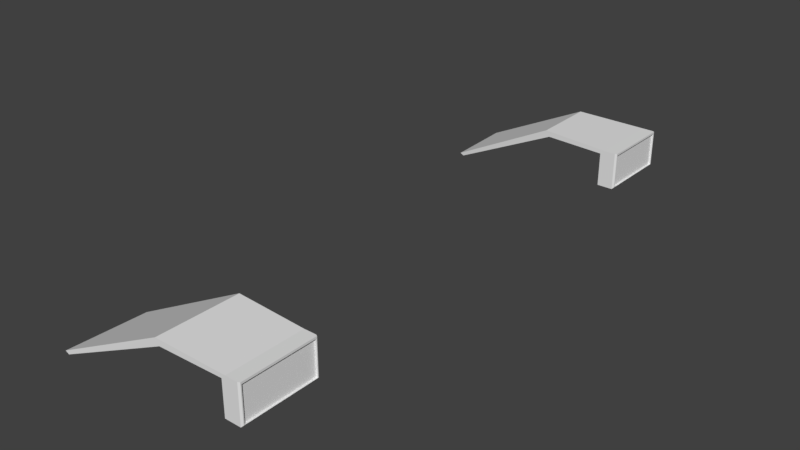 # Source: stallwarning.blend  (saved by Blender 2.79.0; exported with 4.5.12 LTS)
import bpy
from mathutils import Matrix  # noqa: F401  (used for matrix-valued properties, if any)

bpy.ops.wm.read_factory_settings(use_empty=True)
scene = bpy.context.scene
scene.name = 'Scene'

# ---- collections
col_collection_1 = bpy.data.collections.new('Collection 1'); scene.collection.children.link(col_collection_1)

# ---- materials (node trees are filled in below, after node groups)
mat_stallwarnbevel = bpy.data.materials.new('stallwarnbevel')
mat_stallwarnbevel.alpha_threshold = 0.0
mat_stallwarnbevel.use_transparent_shadow = False
mat_stallwarnbevel.roughness = 0.5
mat_stallwarnlight = bpy.data.materials.new('stallwarnlight')
mat_stallwarnlight.alpha_threshold = 0.0
mat_stallwarnlight.use_transparent_shadow = False
mat_stallwarnlight.roughness = 0.5
mat_stallwarnlight.specular_intensity = 0.1306

# ---- node groups
ng_auto_smooth = bpy.data.node_groups.new('Auto Smooth', 'GeometryNodeTree')
_s = ng_auto_smooth.interface.new_socket(name='Geometry', in_out='OUTPUT', socket_type='NodeSocketGeometry')
_s = ng_auto_smooth.interface.new_socket(name='Geometry', in_out='INPUT', socket_type='NodeSocketGeometry')
_s = ng_auto_smooth.interface.new_socket(name='Angle', in_out='INPUT', socket_type='NodeSocketFloat')
_s.subtype = 'ANGLE'
_s.min_value = 0.0
_s.max_value = 3.142
ng_auto_smooth.is_modifier = True
_N = ng_auto_smooth.nodes; _L = ng_auto_smooth.links
n0 = _N.new('NodeGroupOutput'); n0.name = 'Group Output'; n0.location = (480, -100)
n1 = _N.new('NodeGroupInput'); n1.name = 'Group Input'; n1.location = (-420, -300)
n2 = _N.new('NodeGroupInput'); n2.name = 'Group Input.001'; n2.location = (-60, -100)
n3 = _N.new('GeometryNodeSetShadeSmooth'); n3.name = 'Set Shade Smooth'; n3.location = (120, -100)
n3.domain = 'EDGE'
n4 = _N.new('GeometryNodeSetShadeSmooth'); n4.name = 'Set Shade Smooth.001'; n4.location = (300, -100)
n5 = _N.new('GeometryNodeInputMeshEdgeAngle'); n5.name = 'Edge Angle'; n5.location = (-420, -220)
n6 = _N.new('GeometryNodeInputEdgeSmooth'); n6.name = 'Is Edge Smooth'; n6.location = (-60, -160)
n7 = _N.new('GeometryNodeInputShadeSmooth'); n7.name = 'Is Face Smooth'; n7.location = (-240, -340)
n8 = _N.new('FunctionNodeBooleanMath'); n8.name = 'Boolean Math'; n8.location = (-60, -220)
n9 = _N.new('FunctionNodeCompare'); n9.name = 'Compare'; n9.location = (-240, -180)
n9.operation = 'LESS_EQUAL'
_L.new(n5.outputs[0], n9.inputs[0])
_L.new(n4.outputs[0], n0.inputs[0])
_L.new(n1.outputs[1], n9.inputs[1])
_L.new(n9.outputs[0], n8.inputs[0])
_L.new(n7.outputs[0], n8.inputs[1])
_L.new(n2.outputs[0], n3.inputs[0])
_L.new(n6.outputs[0], n3.inputs[1])
_L.new(n3.outputs[0], n4.inputs[0])
_L.new(n8.outputs[0], n3.inputs[2])
n0.is_active_output = True

# ---- material node trees

# ---- world
world_world = bpy.data.worlds.new('World'); scene.world = world_world
world_world.color = (0.05088, 0.05088, 0.05088)
world_world.use_sun_shadow = False
world_world.sun_shadow_jitter_overblur = 0.0
world_world.cycles.sampling_method = 'MANUAL'

# ---- meshes
me_plane_222 = bpy.data.meshes.new('Plane.222')
me_plane_222.from_pydata([(-4.262, 1.112, 0.1061), (-4.262, 1.112, 0.1444), (-4.262, 1.093, 0.1061), (-4.262, 1.093, 0.1444), (-4.256, 1.112, 0.1061), (-4.256, 1.112, 0.1444), (-4.256, 1.093, 0.1061), (-4.256, 1.093, 0.1444), (-4.255, 1.112, 0.1066), (-4.255, 1.112, 0.1439), (-4.255, 1.094, 0.1066), (-4.255, 1.094, 0.1439), (-4.255, 1.111, 0.107), (-4.255, 1.111, 0.1434), (-4.255, 1.094, 0.107), (-4.255, 1.094, 0.1434), (-4.255, 1.111, 0.107), (-4.255, 1.111, 0.1434), (-4.255, 1.094, 0.107), (-4.255, 1.094, 0.1434), (-4.256, 1.111, 0.107), (-4.256, 1.111, 0.1434), (-4.256, 1.094, 0.107), (-4.256, 1.094, 0.1434), (-4.262, 1.112, -0.1055), (-4.262, 1.112, -0.1438), (-4.262, 1.093, -0.1055), (-4.262, 1.093, -0.1438), (-4.256, 1.112, -0.1055), (-4.256, 1.112, -0.1438), (-4.256, 1.093, -0.1055), (-4.256, 1.093, -0.1438), (-4.255, 1.112, -0.106), (-4.255, 1.112, -0.1433), (-4.255, 1.094, -0.106), (-4.255, 1.094, -0.1433), (-4.255, 1.111, -0.1065), (-4.255, 1.111, -0.1429), (-4.255, 1.094, -0.1065), (-4.255, 1.094, -0.1429), (-4.256, 1.111, -0.1065), (-4.256, 1.111, -0.1429), (-4.256, 1.094, -0.1065), (-4.256, 1.094, -0.1429)], [], [(3, 2, 6, 7), (5, 7, 11, 9), (1, 3, 7, 5), (2, 0, 4, 6), (0, 1, 5, 4), (7, 6, 10, 11), (4, 5, 9, 8), (6, 4, 8, 10), (9, 11, 15, 13), (11, 10, 14, 15), (8, 9, 13, 12), (10, 8, 12, 14), (18, 16, 20, 22), (17, 19, 23, 21), (19, 18, 22, 23), (16, 17, 21, 20), (24, 26, 30, 28), (28, 30, 34, 32), (25, 24, 28, 29), (26, 27, 31, 30), (27, 25, 29, 31), (33, 32, 36, 37), (34, 35, 39, 38), (31, 29, 33, 35), (30, 31, 35, 34), (29, 28, 32, 33), (39, 37, 41, 43), (32, 34, 38, 36), (35, 33, 37, 39), (38, 39, 43, 42), (37, 36, 40, 41), (36, 38, 42, 40)])
me_plane_222.polygons.foreach_set('use_smooth', [True] * 32)
_uv = me_plane_222.uv_layers.new(name='UVMap')
_uv.uv.foreach_set('vector', [0.9493, 0.3826, 0.9493, 0.756, 0.8954, 0.756, 0.8954, 0.3826, 0.5697, 0.3826, 0.7337, 0.3826, 0.7299, 0.3876, 0.5736, 0.3876, 0.5697, 0.9406, 0.5697, 0.756, 0.6236, 0.756, 0.6236, 0.9406, 0.8415, 0.9406, 0.8415, 0.756, 0.8954, 0.756, 0.8954, 0.9406, 0.8415, 0.756, 0.8415, 0.3826, 0.8954, 0.3826, 0.8954, 0.756, 0.7337, 0.3826, 0.7337, 0.756, 0.7299, 0.7511, 0.7299, 0.3876, 0.5697, 0.756, 0.5697, 0.3826, 0.5736, 0.3876, 0.5736, 0.7511, 0.7337, 0.756, 0.5697, 0.756, 0.5736, 0.7511, 0.7299, 0.7511, 0.5736, 0.3876, 0.7299, 0.3876, 0.726, 0.3916, 0.5774, 0.3916, 0.7299, 0.3876, 0.7299, 0.7511, 0.726, 0.747, 0.726, 0.3916, 0.5736, 0.7511, 0.5736, 0.3876, 0.5774, 0.3916, 0.5774, 0.747, 0.7299, 0.7511, 0.5736, 0.7511, 0.5774, 0.747, 0.726, 0.747, 0.8308, 0.7563, 0.8308, 0.9235, 0.8272, 0.9235, 0.8272, 0.7563, 0.8344, 0.7563, 0.8344, 0.9235, 0.8308, 0.9235, 0.8308, 0.7563, 0.9637, 0.3826, 0.9637, 0.738, 0.9601, 0.738, 0.9601, 0.3826, 0.9565, 0.738, 0.9565, 0.3826, 0.9601, 0.3826, 0.9601, 0.738, 0.6798, 0.9406, 0.6798, 0.756, 0.7337, 0.756, 0.7337, 0.9406, 0.4057, 0.3826, 0.5697, 0.3826, 0.5659, 0.3876, 0.4096, 0.3876, 0.7876, 0.7563, 0.7876, 0.3826, 0.8415, 0.3826, 0.8415, 0.7563, 0.7876, 0.3826, 0.7876, 0.7563, 0.7337, 0.7563, 0.7337, 0.3826, 0.6236, 0.9406, 0.6236, 0.756, 0.6775, 0.756, 0.6775, 0.9406, 0.4096, 0.7514, 0.4096, 0.3876, 0.4134, 0.3916, 0.4134, 0.7473, 0.5659, 0.3876, 0.5659, 0.7514, 0.562, 0.7473, 0.562, 0.3916, 0.5697, 0.7563, 0.4057, 0.7563, 0.4096, 0.7514, 0.5659, 0.7514, 0.5697, 0.3826, 0.5697, 0.7563, 0.5659, 0.7514, 0.5659, 0.3876, 0.4057, 0.7563, 0.4057, 0.3826, 0.4096, 0.3876, 0.4096, 0.7514, 0.8415, 0.7563, 0.8415, 0.9235, 0.8379, 0.9235, 0.8379, 0.7563, 0.4096, 0.3876, 0.5659, 0.3876, 0.562, 0.3916, 0.4134, 0.3916, 0.5659, 0.7514, 0.4096, 0.7514, 0.4134, 0.7473, 0.562, 0.7473, 0.9529, 0.3826, 0.9529, 0.7383, 0.9493, 0.7383, 0.9493, 0.3826, 0.9529, 0.7383, 0.9529, 0.3826, 0.9565, 0.3826, 0.9565, 0.7383, 0.8379, 0.7563, 0.8379, 0.9235, 0.8344, 0.9235, 0.8344, 0.7563])
me_plane_222.materials.append(mat_stallwarnbevel)
me_plane_222.use_remesh_preserve_volume = False
me_plane_222.use_remesh_preserve_attributes = False
me_plane_222.use_mirror_vertex_groups = False
me_plane_222.update()
me_plane_221 = bpy.data.meshes.new('Plane.221')
me_plane_221.from_pydata([(-4.256, 1.111, 0.107), (-4.256, 1.111, 0.1434), (-4.256, 1.111, -0.1065), (-4.256, 1.111, -0.1429), (-4.256, 1.094, 0.107), (-4.256, 1.094, 0.1434), (-4.256, 1.094, -0.1065), (-4.256, 1.094, -0.1429)], [], [(3, 2, 6, 7), (0, 1, 5, 4)])
me_plane_221.polygons.foreach_set('use_smooth', [True] * 2)
_uv = me_plane_221.uv_layers.new(name='UVMap')
_uv.uv.foreach_set('vector', [0.8853, 0.2586, 0.502, 0.2586, 0.502, 0.07839, 0.8853, 0.07839, 0.8849, 0.257, 0.5019, 0.257, 0.5019, 0.07676, 0.8849, 0.07676])
me_plane_221.materials.append(mat_stallwarnlight)
me_plane_221.use_remesh_preserve_volume = False
me_plane_221.use_remesh_preserve_attributes = False
me_plane_221.use_mirror_vertex_groups = False
me_plane_221.update()
me_plane_220 = bpy.data.meshes.new('Plane.220')
me_plane_220.from_pydata([(-4.296, 1.114, 0.1061), (-4.352, 1.085, 0.1091), (-4.296, 1.114, -0.1055), (-4.352, 1.085, -0.1085), (-4.355, 1.084, 0.1472), (-4.299, 1.112, 0.1444), (-4.355, 1.084, -0.1467), (-4.299, 1.112, -0.1438), (-4.353, 1.083, 0.1472), (-4.297, 1.109, 0.1444), (-4.294, 1.111, -0.1055), (-4.35, 1.084, -0.1085), (-4.294, 1.111, 0.1061), (-4.353, 1.083, -0.1467), (-4.297, 1.109, -0.1438), (-4.35, 1.084, 0.1091), (-4.262, 1.112, 0.1061), (-4.262, 1.112, 0.1444), (-4.262, 1.112, -0.1055), (-4.262, 1.112, -0.1438), (-4.264, 1.11, 0.1061), (-4.264, 1.11, 0.1444), (-4.264, 1.11, -0.1055), (-4.264, 1.11, -0.1438), (-4.262, 1.093, 0.1061), (-4.262, 1.093, 0.1444), (-4.262, 1.093, -0.1055), (-4.262, 1.093, -0.1438), (-4.264, 1.093, 0.1061), (-4.264, 1.093, 0.1444), (-4.264, 1.093, -0.1055), (-4.264, 1.093, -0.1438)], [], [(2, 7, 6, 3), (0, 1, 4, 5), (10, 11, 13, 14), (12, 9, 8, 15), (1, 0, 12, 15), (3, 6, 13, 11), (6, 7, 14, 13), (2, 3, 11, 10), (12, 0, 16, 20), (4, 1, 15, 8), (14, 7, 19, 23), (5, 4, 8, 9), (23, 19, 27, 31), (17, 21, 29, 25), (10, 14, 23, 22), (5, 9, 21, 17), (2, 10, 22, 18), (9, 12, 20, 21), (7, 2, 18, 19), (0, 5, 17, 16), (27, 26, 30, 31), (24, 25, 29, 28), (22, 23, 31, 30), (18, 22, 30, 26), (20, 16, 24, 28), (21, 20, 28, 29)])
me_plane_220.polygons.foreach_set('use_smooth', [True] * 26)
_uv = me_plane_220.uv_layers.new(name='UVMap')
_uv.uv.foreach_set('vector', [0.05224, 0.4884, 0.2671, 0.5115, 0.2732, 0.8371, 0.05891, 0.8153, 0.03837, 0.5035, 0.04504, 0.1766, 0.2591, 0.1548, 0.2531, 0.4804, 0.08459, 0.7609, 0.09092, 0.4428, 0.3051, 0.4208, 0.2995, 0.7382, 0.05996, 0.364, 0.2747, 0.3868, 0.2803, 0.7041, 0.0663, 0.6822, 0.1561, 0.5895, 0.03101, 0.2748, 0.04676, 0.2648, 0.165, 0.5788, 0.09058, 0.4324, 0.3048, 0.4104, 0.3051, 0.4208, 0.09092, 0.4428, 0.2478, 0.7534, 0.1313, 0.4386, 0.1471, 0.4287, 0.2568, 0.7428, 0.08143, 0.5674, 0.2065, 0.2527, 0.2155, 0.2634, 0.09718, 0.5774, 0.04676, 0.2648, 0.03101, 0.2748, 0.05919, 0.09458, 0.07224, 0.1086, 0.28, 0.7145, 0.06596, 0.6926, 0.0663, 0.6822, 0.2803, 0.7041, 0.1471, 0.4287, 0.1313, 0.4386, 0.1511, 0.2425, 0.164, 0.2566, 0.13, 0.6726, 0.2465, 0.3577, 0.2556, 0.3684, 0.1458, 0.6825, 0.164, 0.2566, 0.1511, 0.2425, 0.2568, 0.254, 0.2553, 0.2665, 0.1498, 0.8686, 0.1627, 0.8546, 0.2541, 0.8447, 0.2556, 0.8572, 0.08459, 0.7609, 0.2995, 0.7382, 0.3051, 0.9096, 0.08973, 0.9161, 0.13, 0.6726, 0.1458, 0.6825, 0.1627, 0.8546, 0.1498, 0.8686, 0.08143, 0.5674, 0.09718, 0.5774, 0.1227, 0.7336, 0.1096, 0.7476, 0.2747, 0.3868, 0.05996, 0.364, 0.06511, 0.2089, 0.2803, 0.2153, 0.2671, 0.5115, 0.05224, 0.4884, 0.05774, 0.3127, 0.2732, 0.3189, 0.03837, 0.5035, 0.2531, 0.4804, 0.2591, 0.6731, 0.04387, 0.6792, 0.2269, 0.7386, 0.2269, 0.5334, 0.24, 0.5334, 0.24, 0.7386, 0.1457, 0.6651, 0.1457, 0.4601, 0.1588, 0.4601, 0.1588, 0.6651, 0.1878, 0.4258, 0.1878, 0.6309, 0.09587, 0.6309, 0.09587, 0.4258, 0.1096, 0.7476, 0.1227, 0.7336, 0.2141, 0.7243, 0.2155, 0.7368, 0.07224, 0.1086, 0.05919, 0.09458, 0.165, 0.1054, 0.1636, 0.1179, 0.3295, 0.4389, 0.3295, 0.6438, 0.2375, 0.6438, 0.2375, 0.4389])
me_plane_220.materials.append(mat_stallwarnbevel)
me_plane_220.use_remesh_preserve_volume = False
me_plane_220.use_remesh_preserve_attributes = False
me_plane_220.use_mirror_vertex_groups = False
me_plane_220.update()

# ---- objects
ob_stallwarnbezel = bpy.data.objects.new('stallwarnbezel', me_plane_222)
ob_stallwarnlight = bpy.data.objects.new('stallwarnlight', me_plane_221)
ob_stallwarnmount = bpy.data.objects.new('stallwarnmount', me_plane_220)

# ---- transforms, parenting, visibility, modifiers, constraints
ob_stallwarnbezel.location = (0.0, 0.0, 0.0)
ob_stallwarnbezel.rotation_euler = (1.571, -0.0, 0.0)
ob_stallwarnbezel.show_transparent = True
ob_stallwarnbezel.lineart.crease_threshold = 0.0
_m = ob_stallwarnbezel.modifiers.new('Auto Smooth', 'NODES')
_m.node_group = ng_auto_smooth
_gi = [s.identifier for s in ng_auto_smooth.interface.items_tree if s.item_type == 'SOCKET' and s.in_out == 'INPUT']
_m[_gi[1]] = 0.2688  # Angle
ob_stallwarnlight.location = (0.0, 0.0, 0.0)
ob_stallwarnlight.rotation_euler = (1.571, -0.0, 0.0)
ob_stallwarnlight.show_transparent = True
ob_stallwarnlight.lineart.crease_threshold = 0.0
_m = ob_stallwarnlight.modifiers.new('Auto Smooth', 'NODES')
_m.node_group = ng_auto_smooth
_gi = [s.identifier for s in ng_auto_smooth.interface.items_tree if s.item_type == 'SOCKET' and s.in_out == 'INPUT']
_m[_gi[1]] = 0.2688  # Angle
ob_stallwarnmount.location = (0.0, 0.0, 0.0)
ob_stallwarnmount.rotation_euler = (1.571, -0.0, 0.0)
ob_stallwarnmount.show_transparent = True
ob_stallwarnmount.lineart.crease_threshold = 0.0
_m = ob_stallwarnmount.modifiers.new('Auto Smooth', 'NODES')
_m.node_group = ng_auto_smooth
_gi = [s.identifier for s in ng_auto_smooth.interface.items_tree if s.item_type == 'SOCKET' and s.in_out == 'INPUT']
_m[_gi[1]] = 0.2688  # Angle

# ---- collection membership
col_collection_1.objects.link(ob_stallwarnbezel)
col_collection_1.objects.link(ob_stallwarnlight)
col_collection_1.objects.link(ob_stallwarnmount)

# ---- scene / render settings (as saved in the file)
scene.frame_start = 1; scene.frame_end = 250; scene.frame_set(1)
scene.render.engine = 'BLENDER_EEVEE_NEXT'
scene.render.resolution_percentage = 50
scene.render.dither_intensity = 0.0
scene.cycles.use_denoising = False
scene.cycles.samples = 128
scene.cycles.sampling_pattern = 'TABULATED_SOBOL'
scene.cycles.use_adaptive_sampling = False
scene.cycles.use_light_tree = False
scene.cycles.blur_glossy = 0.0
scene.cycles.sample_clamp_indirect = 0.0
scene.view_settings.view_transform = 'Standard'
bpy.context.view_layer.update()

# ---- added for rendering (the .blend has no active camera and no usable light): camera, sun
cam_auto = bpy.data.cameras.new('AutoCamera')
cam_auto.lens = 50.0
cam_auto.sensor_width = 36.0
cam_auto.clip_end = 1000.0
ob_auto_camera = bpy.data.objects.new('AutoCamera', cam_auto)
scene.collection.objects.link(ob_auto_camera)
ob_auto_camera.location = (-4.01657, -0.346451, 1.32916)
ob_auto_camera.rotation_euler = (1.09748, -7.21219e-08, 0.694738)
scene.camera = ob_auto_camera
light_auto_sun = bpy.data.lights.new('AutoSun', 'SUN')
light_auto_sun.energy = 3.0
light_auto_sun.angle = 0.0523599
ob_auto_sun = bpy.data.objects.new('AutoSun', light_auto_sun)
scene.collection.objects.link(ob_auto_sun)
ob_auto_sun.rotation_euler = (0.872665, 0.174533, 0.523599)
bpy.context.view_layer.update()
